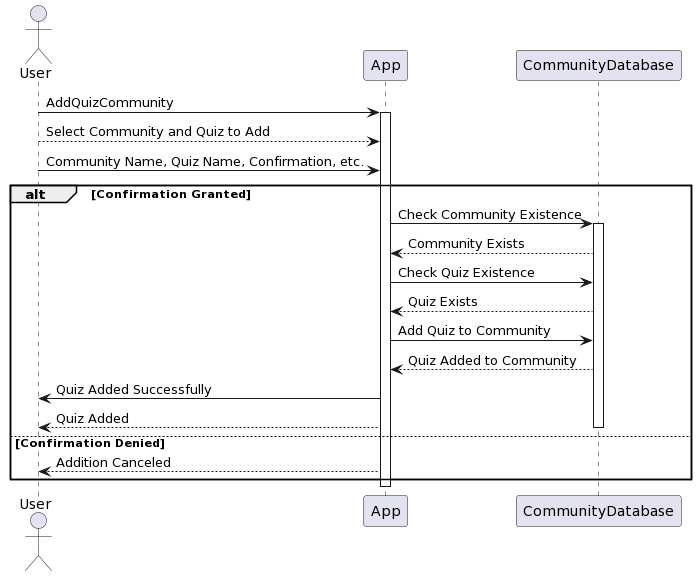

The diagram above was rendered by PlantUML. Its source (embedded in the PNG):
@startuml
actor User
User -> App: AddQuizCommunity
activate App

User --> App: Select Community and Quiz to Add
User -> App: Community Name, Quiz Name, Confirmation, etc.

alt Confirmation Granted
    App -> CommunityDatabase: Check Community Existence
    activate CommunityDatabase
    App <-- CommunityDatabase: Community Exists
    App -> CommunityDatabase: Check Quiz Existence
    App <-- CommunityDatabase: Quiz Exists
    App -> CommunityDatabase: Add Quiz to Community
    App <-- CommunityDatabase: Quiz Added to Community
    App -> User: Quiz Added Successfully
    User <-- App: Quiz Added
    deactivate CommunityDatabase
else Confirmation Denied
    App --> User: Addition Canceled
end

deactivate App
@enduml